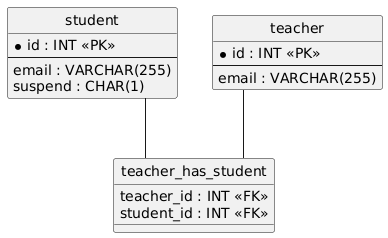

The diagram above was rendered by PlantUML. Its source (embedded in the PNG):
@startuml
hide circle
skinparam linetype ortho

entity "student" as student {
  * id : INT <<PK>>
  --
  email : VARCHAR(255)
  suspend : CHAR(1)
}

entity "teacher" as teacher {
  * id : INT <<PK>>
  --
  email : VARCHAR(255)
}

entity "teacher_has_student" as teacher_has_student {
  teacher_id : INT <<FK>>
  student_id : INT <<FK>>
}

teacher -- teacher_has_student
student -- teacher_has_student
@enduml